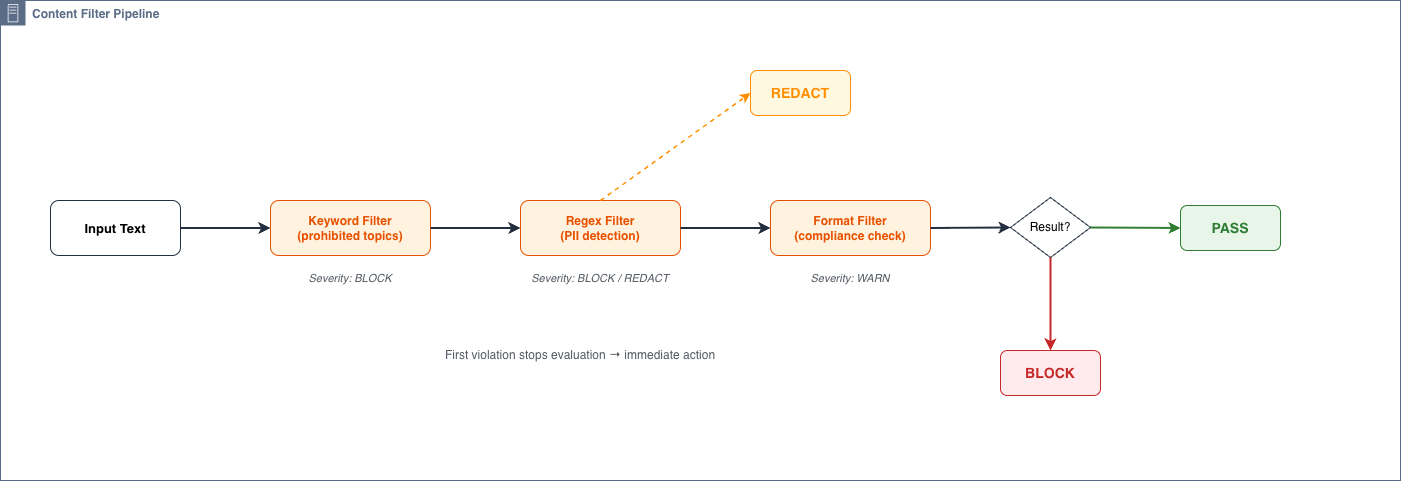

The diagram above was exported from draw.io. Its source (the exported page's mxGraphModel, read from the mxfile embedded in the PNG):
<mxGraphModel dx="1437" dy="839" grid="1" gridSize="10" guides="1" tooltips="1" connect="1" arrows="1" fold="1" page="1" pageScale="1" pageWidth="1600" pageHeight="600" math="0" shadow="0">
  <root>
    <mxCell id="0" />
    <mxCell id="1" parent="0" />
    <mxCell id="local-env" parent="1" style="points=[[0,0],[0.25,0],[0.5,0],[0.75,0],[1,0],[1,0.25],[1,0.5],[1,0.75],[1,1],[0.75,1],[0.5,1],[0.25,1],[0,1],[0,0.75],[0,0.5],[0,0.25]];outlineConnect=0;gradientColor=none;html=1;whiteSpace=wrap;fontSize=12;fontStyle=1;shape=mxgraph.aws4.group;grIcon=mxgraph.aws4.group_on_premise;strokeColor=#5A6C86;fillColor=none;verticalAlign=top;align=left;spacingLeft=30;fontColor=#5A6C86;dashed=0;" value="Content Filter Pipeline" vertex="1">
      <mxGeometry height="480" width="1400" x="60" y="40" as="geometry" />
    </mxCell>
    <mxCell id="input-text" parent="1" style="rounded=1;whiteSpace=wrap;html=1;fillColor=#FFFFFF;strokeColor=#232F3E;fontSize=13;fontStyle=1;" value="Input Text" vertex="1">
      <mxGeometry height="55" width="130" x="110" y="240" as="geometry" />
    </mxCell>
    <mxCell id="keyword-filter" parent="1" style="rounded=1;whiteSpace=wrap;html=1;fillColor=#FFF3E0;strokeColor=#E65100;fontColor=#E65100;fontSize=12;fontStyle=1;" value="Keyword Filter&#10;(prohibited topics)" vertex="1">
      <mxGeometry height="55" width="160" x="330" y="240" as="geometry" />
    </mxCell>
    <mxCell id="regex-filter" parent="1" style="rounded=1;whiteSpace=wrap;html=1;fillColor=#FFF3E0;strokeColor=#E65100;fontColor=#E65100;fontSize=12;fontStyle=1;" value="Regex Filter&#10;(PII detection)" vertex="1">
      <mxGeometry height="55" width="160" x="580" y="240" as="geometry" />
    </mxCell>
    <mxCell id="format-filter" parent="1" style="rounded=1;whiteSpace=wrap;html=1;fillColor=#FFF3E0;strokeColor=#E65100;fontColor=#E65100;fontSize=12;fontStyle=1;" value="Format Filter&#10;(compliance check)" vertex="1">
      <mxGeometry height="55" width="160" x="830" y="240" as="geometry" />
    </mxCell>
    <mxCell id="decision" parent="1" style="rhombus;whiteSpace=wrap;html=1;fillColor=#FFFFFF;strokeColor=#232F3E;fontSize=12;" value="Result?" vertex="1">
      <mxGeometry height="60" width="80" x="1070" y="237" as="geometry" />
    </mxCell>
    <mxCell id="pass" parent="1" style="rounded=1;whiteSpace=wrap;html=1;fillColor=#E8F5E9;strokeColor=#2E7D32;fontColor=#2E7D32;fontSize=14;fontStyle=1;" value="PASS" vertex="1">
      <mxGeometry height="45" width="100" x="1240" y="245" as="geometry" />
    </mxCell>
    <mxCell id="block" parent="1" style="rounded=1;whiteSpace=wrap;html=1;fillColor=#FFEBEE;strokeColor=#C62828;fontColor=#C62828;fontSize=14;fontStyle=1;" value="BLOCK" vertex="1">
      <mxGeometry height="45" width="100" x="1060" y="390" as="geometry" />
    </mxCell>
    <mxCell id="redact" parent="1" style="rounded=1;whiteSpace=wrap;html=1;fillColor=#FFF8E1;strokeColor=#FF8F00;fontColor=#FF8F00;fontSize=14;fontStyle=1;" value="REDACT" vertex="1">
      <mxGeometry height="45" width="100" x="810" y="110" as="geometry" />
    </mxCell>
    <mxCell id="e1" edge="1" parent="1" source="input-text" style="rounded=0;html=1;strokeColor=#232F3E;strokeWidth=2;exitX=1;exitY=0.5;entryX=0;entryY=0.5;" target="keyword-filter">
      <mxGeometry relative="1" as="geometry" />
    </mxCell>
    <mxCell id="e2" edge="1" parent="1" source="keyword-filter" style="rounded=0;html=1;strokeColor=#232F3E;strokeWidth=2;exitX=1;exitY=0.5;entryX=0;entryY=0.5;" target="regex-filter">
      <mxGeometry relative="1" as="geometry" />
    </mxCell>
    <mxCell id="e3" edge="1" parent="1" source="regex-filter" style="rounded=0;html=1;strokeColor=#232F3E;strokeWidth=2;exitX=1;exitY=0.5;entryX=0;entryY=0.5;" target="format-filter">
      <mxGeometry relative="1" as="geometry" />
    </mxCell>
    <mxCell id="e4" edge="1" parent="1" source="format-filter" style="rounded=0;html=1;strokeColor=#232F3E;strokeWidth=2;exitX=1;exitY=0.5;entryX=0;entryY=0.5;" target="decision">
      <mxGeometry relative="1" as="geometry" />
    </mxCell>
    <mxCell id="e5" edge="1" parent="1" source="decision" style="rounded=0;html=1;strokeColor=#2E7D32;strokeWidth=2;exitX=1;exitY=0.5;entryX=0;entryY=0.5;" target="pass">
      <mxGeometry relative="1" as="geometry" />
    </mxCell>
    <mxCell id="e6" edge="1" parent="1" source="decision" style="rounded=0;html=1;strokeColor=#C62828;strokeWidth=2;exitX=0.5;exitY=1;entryX=0.5;entryY=0;" target="block">
      <mxGeometry relative="1" as="geometry" />
    </mxCell>
    <mxCell id="e7" edge="1" parent="1" source="regex-filter" style="rounded=0;html=1;strokeColor=#FF8F00;strokeWidth=1.5;dashed=1;exitX=0.5;exitY=0;entryX=0;entryY=0.5;" target="redact">
      <mxGeometry relative="1" as="geometry" />
    </mxCell>
    <mxCell id="lbl1" parent="1" style="text;html=1;strokeColor=none;fillColor=none;align=center;verticalAlign=middle;whiteSpace=wrap;rounded=0;fontSize=11;fontColor=#545B64;fontStyle=2;" value="Severity: BLOCK" vertex="1">
      <mxGeometry height="25" width="120" x="350" y="305" as="geometry" />
    </mxCell>
    <mxCell id="lbl2" parent="1" style="text;html=1;strokeColor=none;fillColor=none;align=center;verticalAlign=middle;whiteSpace=wrap;rounded=0;fontSize=11;fontColor=#545B64;fontStyle=2;" value="Severity: BLOCK / REDACT" vertex="1">
      <mxGeometry height="25" width="150" x="585" y="305" as="geometry" />
    </mxCell>
    <mxCell id="lbl3" parent="1" style="text;html=1;strokeColor=none;fillColor=none;align=center;verticalAlign=middle;whiteSpace=wrap;rounded=0;fontSize=11;fontColor=#545B64;fontStyle=2;" value="Severity: WARN" vertex="1">
      <mxGeometry height="25" width="120" x="850" y="305" as="geometry" />
    </mxCell>
    <mxCell id="note1" parent="1" style="text;html=1;strokeColor=none;fillColor=none;align=center;verticalAlign=middle;whiteSpace=wrap;rounded=0;fontSize=12;fontColor=#545B64;" value="First violation stops evaluation → immediate action" vertex="1">
      <mxGeometry height="30" width="320" x="480" y="380" as="geometry" />
    </mxCell>
  </root>
</mxGraphModel>